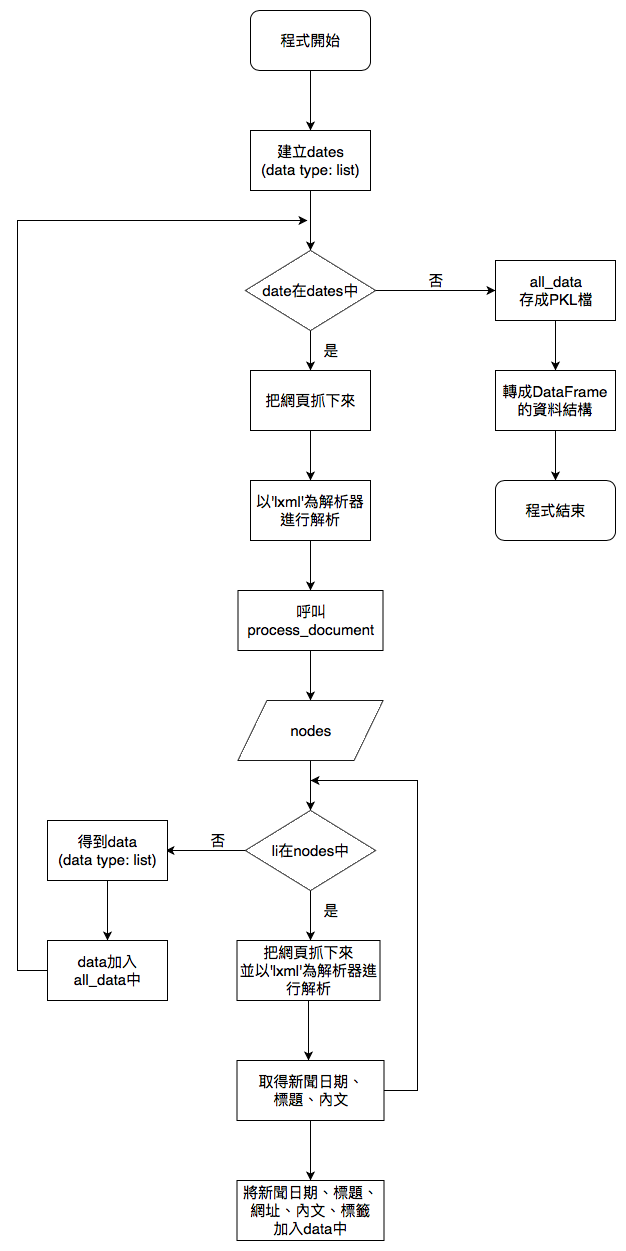

The diagram above was exported from draw.io. Its source (the exported page's mxGraphModel, read from the mxfile embedded in the PNG):
<mxGraphModel dx="918" dy="666" grid="1" gridSize="10" guides="1" tooltips="1" connect="1" arrows="1" fold="1" page="1" pageScale="1" pageWidth="827" pageHeight="1169" math="0" shadow="0">
  <root>
    <mxCell id="0" />
    <mxCell id="1" parent="0" />
    <mxCell id="Ebsbx8zHRZxCbYw2ZtQ--4" value="" style="edgeStyle=orthogonalEdgeStyle;rounded=0;orthogonalLoop=1;jettySize=auto;html=1;" edge="1" parent="1" source="Ebsbx8zHRZxCbYw2ZtQ--2">
      <mxGeometry relative="1" as="geometry">
        <mxPoint x="413" y="130" as="targetPoint" />
      </mxGeometry>
    </mxCell>
    <mxCell id="Ebsbx8zHRZxCbYw2ZtQ--2" value="&lt;font style=&quot;font-size: 15px&quot;&gt;程式開始&lt;/font&gt;" style="rounded=1;whiteSpace=wrap;html=1;" vertex="1" parent="1">
      <mxGeometry x="353" y="10" width="120" height="60" as="geometry" />
    </mxCell>
    <mxCell id="Ebsbx8zHRZxCbYw2ZtQ--8" value="" style="edgeStyle=orthogonalEdgeStyle;rounded=0;orthogonalLoop=1;jettySize=auto;html=1;entryX=0.5;entryY=0;entryDx=0;entryDy=0;" edge="1" parent="1" source="Ebsbx8zHRZxCbYw2ZtQ--5" target="Ebsbx8zHRZxCbYw2ZtQ--9">
      <mxGeometry relative="1" as="geometry">
        <mxPoint x="348" y="210" as="targetPoint" />
      </mxGeometry>
    </mxCell>
    <mxCell id="Ebsbx8zHRZxCbYw2ZtQ--5" value="&lt;font style=&quot;font-size: 15px&quot;&gt;建立dates&lt;br&gt;(data type: list)&lt;/font&gt;&lt;br&gt;" style="rounded=0;whiteSpace=wrap;html=1;" vertex="1" parent="1">
      <mxGeometry x="353" y="130" width="120" height="60" as="geometry" />
    </mxCell>
    <mxCell id="Ebsbx8zHRZxCbYw2ZtQ--11" value="" style="edgeStyle=orthogonalEdgeStyle;rounded=0;orthogonalLoop=1;jettySize=auto;html=1;" edge="1" parent="1" source="Ebsbx8zHRZxCbYw2ZtQ--9">
      <mxGeometry relative="1" as="geometry">
        <mxPoint x="413" y="370" as="targetPoint" />
      </mxGeometry>
    </mxCell>
    <mxCell id="Ebsbx8zHRZxCbYw2ZtQ--14" value="" style="edgeStyle=orthogonalEdgeStyle;rounded=0;orthogonalLoop=1;jettySize=auto;html=1;entryX=0;entryY=0.5;entryDx=0;entryDy=0;" edge="1" parent="1" source="Ebsbx8zHRZxCbYw2ZtQ--9" target="Ebsbx8zHRZxCbYw2ZtQ--13">
      <mxGeometry relative="1" as="geometry">
        <mxPoint x="608" y="290" as="targetPoint" />
      </mxGeometry>
    </mxCell>
    <mxCell id="Ebsbx8zHRZxCbYw2ZtQ--9" value="&lt;font style=&quot;font-size: 15px&quot;&gt;date在dates中&lt;/font&gt;" style="rhombus;whiteSpace=wrap;html=1;" vertex="1" parent="1">
      <mxGeometry x="348" y="250" width="130" height="80" as="geometry" />
    </mxCell>
    <mxCell id="Ebsbx8zHRZxCbYw2ZtQ--20" value="" style="edgeStyle=orthogonalEdgeStyle;rounded=0;orthogonalLoop=1;jettySize=auto;html=1;" edge="1" parent="1" source="Ebsbx8zHRZxCbYw2ZtQ--12" target="Ebsbx8zHRZxCbYw2ZtQ--19">
      <mxGeometry relative="1" as="geometry" />
    </mxCell>
    <mxCell id="Ebsbx8zHRZxCbYw2ZtQ--12" value="&lt;font style=&quot;font-size: 15px&quot;&gt;把網頁抓下來&lt;/font&gt;" style="rounded=0;whiteSpace=wrap;html=1;" vertex="1" parent="1">
      <mxGeometry x="353" y="370" width="120" height="60" as="geometry" />
    </mxCell>
    <mxCell id="Ebsbx8zHRZxCbYw2ZtQ--22" value="" style="edgeStyle=orthogonalEdgeStyle;rounded=0;orthogonalLoop=1;jettySize=auto;html=1;entryX=0.5;entryY=0;entryDx=0;entryDy=0;" edge="1" parent="1" source="Ebsbx8zHRZxCbYw2ZtQ--19" target="Ebsbx8zHRZxCbYw2ZtQ--21">
      <mxGeometry relative="1" as="geometry">
        <mxPoint x="98" y="400" as="targetPoint" />
      </mxGeometry>
    </mxCell>
    <mxCell id="Ebsbx8zHRZxCbYw2ZtQ--19" value="&lt;span&gt;&lt;font style=&quot;font-size: 15px&quot;&gt;以'lxml'為解析器進行解析&lt;/font&gt;&lt;/span&gt;&lt;br&gt;" style="rounded=0;whiteSpace=wrap;html=1;" vertex="1" parent="1">
      <mxGeometry x="353" y="480" width="120" height="60" as="geometry" />
    </mxCell>
    <mxCell id="Ebsbx8zHRZxCbYw2ZtQ--24" value="" style="edgeStyle=orthogonalEdgeStyle;rounded=0;orthogonalLoop=1;jettySize=auto;html=1;" edge="1" parent="1" source="Ebsbx8zHRZxCbYw2ZtQ--21" target="Ebsbx8zHRZxCbYw2ZtQ--25">
      <mxGeometry relative="1" as="geometry">
        <mxPoint x="25.5" y="480" as="targetPoint" />
      </mxGeometry>
    </mxCell>
    <mxCell id="Ebsbx8zHRZxCbYw2ZtQ--21" value="&lt;span style=&quot;font-size: 15px&quot;&gt;呼叫&lt;br&gt;process_document&lt;br&gt;&lt;/span&gt;" style="rounded=0;whiteSpace=wrap;html=1;" vertex="1" parent="1">
      <mxGeometry x="340.5" y="590" width="145" height="60" as="geometry" />
    </mxCell>
    <mxCell id="Ebsbx8zHRZxCbYw2ZtQ--16" value="" style="edgeStyle=orthogonalEdgeStyle;rounded=0;orthogonalLoop=1;jettySize=auto;html=1;entryX=0.5;entryY=0;entryDx=0;entryDy=0;exitX=0.5;exitY=1;exitDx=0;exitDy=0;" edge="1" parent="1" source="Ebsbx8zHRZxCbYw2ZtQ--13" target="Ebsbx8zHRZxCbYw2ZtQ--15">
      <mxGeometry relative="1" as="geometry">
        <mxPoint x="668" y="320" as="sourcePoint" />
        <mxPoint x="608" y="380" as="targetPoint" />
      </mxGeometry>
    </mxCell>
    <mxCell id="Ebsbx8zHRZxCbYw2ZtQ--13" value="&lt;font style=&quot;font-size: 15px&quot;&gt;all_data&lt;br&gt;存成PKL檔&lt;/font&gt;" style="rounded=0;whiteSpace=wrap;html=1;" vertex="1" parent="1">
      <mxGeometry x="598" y="260" width="120" height="60" as="geometry" />
    </mxCell>
    <mxCell id="Ebsbx8zHRZxCbYw2ZtQ--49" value="" style="edgeStyle=elbowEdgeStyle;rounded=0;orthogonalLoop=1;jettySize=auto;html=1;" edge="1" parent="1" source="Ebsbx8zHRZxCbYw2ZtQ--15" target="Ebsbx8zHRZxCbYw2ZtQ--48">
      <mxGeometry relative="1" as="geometry" />
    </mxCell>
    <mxCell id="Ebsbx8zHRZxCbYw2ZtQ--15" value="&lt;span style=&quot;font-size: 15px&quot;&gt;轉成DataFrame的資料結構&lt;/span&gt;" style="rounded=0;whiteSpace=wrap;html=1;" vertex="1" parent="1">
      <mxGeometry x="598" y="370" width="120" height="60" as="geometry" />
    </mxCell>
    <mxCell id="Ebsbx8zHRZxCbYw2ZtQ--17" value="&lt;font style=&quot;font-size: 15px&quot;&gt;否&lt;/font&gt;" style="text;html=1;strokeColor=none;fillColor=none;align=center;verticalAlign=middle;whiteSpace=wrap;rounded=0;" vertex="1" parent="1">
      <mxGeometry x="518" y="270" width="40" height="20" as="geometry" />
    </mxCell>
    <mxCell id="Ebsbx8zHRZxCbYw2ZtQ--18" value="&lt;span style=&quot;font-size: 15px&quot;&gt;是&lt;/span&gt;" style="text;html=1;strokeColor=none;fillColor=none;align=center;verticalAlign=middle;whiteSpace=wrap;rounded=0;" vertex="1" parent="1">
      <mxGeometry x="413" y="340" width="40" height="20" as="geometry" />
    </mxCell>
    <mxCell id="Ebsbx8zHRZxCbYw2ZtQ--27" value="" style="edgeStyle=orthogonalEdgeStyle;rounded=0;orthogonalLoop=1;jettySize=auto;html=1;entryX=0.5;entryY=0;entryDx=0;entryDy=0;" edge="1" parent="1" source="Ebsbx8zHRZxCbYw2ZtQ--25" target="Ebsbx8zHRZxCbYw2ZtQ--28">
      <mxGeometry relative="1" as="geometry">
        <mxPoint x="246" y="730" as="targetPoint" />
      </mxGeometry>
    </mxCell>
    <mxCell id="Ebsbx8zHRZxCbYw2ZtQ--25" value="&lt;font style=&quot;font-size: 15px&quot;&gt;nodes&lt;/font&gt;" style="shape=parallelogram;perimeter=parallelogramPerimeter;whiteSpace=wrap;html=1;" vertex="1" parent="1">
      <mxGeometry x="340.5" y="700" width="145" height="60" as="geometry" />
    </mxCell>
    <mxCell id="Ebsbx8zHRZxCbYw2ZtQ--34" value="" style="edgeStyle=orthogonalEdgeStyle;rounded=0;orthogonalLoop=1;jettySize=auto;html=1;" edge="1" parent="1" source="Ebsbx8zHRZxCbYw2ZtQ--28">
      <mxGeometry relative="1" as="geometry">
        <mxPoint x="268" y="850" as="targetPoint" />
      </mxGeometry>
    </mxCell>
    <mxCell id="Ebsbx8zHRZxCbYw2ZtQ--42" value="" style="edgeStyle=elbowEdgeStyle;rounded=0;orthogonalLoop=1;jettySize=auto;html=1;" edge="1" parent="1" source="Ebsbx8zHRZxCbYw2ZtQ--28" target="Ebsbx8zHRZxCbYw2ZtQ--41">
      <mxGeometry relative="1" as="geometry" />
    </mxCell>
    <mxCell id="Ebsbx8zHRZxCbYw2ZtQ--28" value="&lt;font style=&quot;font-size: 15px&quot;&gt;li在nodes中&lt;/font&gt;" style="rhombus;whiteSpace=wrap;html=1;" vertex="1" parent="1">
      <mxGeometry x="348" y="810" width="130" height="80" as="geometry" />
    </mxCell>
    <mxCell id="Ebsbx8zHRZxCbYw2ZtQ--38" value="" style="edgeStyle=orthogonalEdgeStyle;rounded=0;orthogonalLoop=1;jettySize=auto;html=1;" edge="1" parent="1" source="Ebsbx8zHRZxCbYw2ZtQ--35" target="Ebsbx8zHRZxCbYw2ZtQ--37">
      <mxGeometry relative="1" as="geometry" />
    </mxCell>
    <mxCell id="Ebsbx8zHRZxCbYw2ZtQ--35" value="&lt;font style=&quot;font-size: 15px&quot;&gt;得到data&lt;br&gt;(data type: list)&lt;br&gt;&lt;/font&gt;" style="rounded=0;whiteSpace=wrap;html=1;" vertex="1" parent="1">
      <mxGeometry x="150" y="820" width="120" height="60" as="geometry" />
    </mxCell>
    <mxCell id="Ebsbx8zHRZxCbYw2ZtQ--40" value="" style="edgeStyle=elbowEdgeStyle;rounded=0;orthogonalLoop=1;jettySize=auto;html=1;" edge="1" parent="1" source="Ebsbx8zHRZxCbYw2ZtQ--37">
      <mxGeometry relative="1" as="geometry">
        <mxPoint x="410" y="220" as="targetPoint" />
        <Array as="points">
          <mxPoint x="120" y="600" />
        </Array>
      </mxGeometry>
    </mxCell>
    <mxCell id="Ebsbx8zHRZxCbYw2ZtQ--37" value="&lt;font style=&quot;font-size: 15px&quot;&gt;data加入&lt;br&gt;all_data中&lt;/font&gt;" style="rounded=0;whiteSpace=wrap;html=1;" vertex="1" parent="1">
      <mxGeometry x="150" y="940" width="120" height="60" as="geometry" />
    </mxCell>
    <mxCell id="Ebsbx8zHRZxCbYw2ZtQ--36" value="&lt;font style=&quot;font-size: 15px&quot;&gt;否&lt;/font&gt;" style="text;html=1;strokeColor=none;fillColor=none;align=center;verticalAlign=middle;whiteSpace=wrap;rounded=0;" vertex="1" parent="1">
      <mxGeometry x="300.5" y="830" width="40" height="20" as="geometry" />
    </mxCell>
    <mxCell id="Ebsbx8zHRZxCbYw2ZtQ--45" value="" style="edgeStyle=elbowEdgeStyle;rounded=0;orthogonalLoop=1;jettySize=auto;html=1;" edge="1" parent="1" source="Ebsbx8zHRZxCbYw2ZtQ--41" target="Ebsbx8zHRZxCbYw2ZtQ--44">
      <mxGeometry relative="1" as="geometry" />
    </mxCell>
    <mxCell id="Ebsbx8zHRZxCbYw2ZtQ--41" value="&lt;font style=&quot;font-size: 15px&quot;&gt;把網頁抓下來&lt;br&gt;並&lt;span&gt;以'lxml'為解析器進行解析&lt;/span&gt;&lt;/font&gt;" style="rounded=0;whiteSpace=wrap;html=1;" vertex="1" parent="1">
      <mxGeometry x="339.5" y="940" width="143" height="60" as="geometry" />
    </mxCell>
    <mxCell id="Ebsbx8zHRZxCbYw2ZtQ--47" value="" style="edgeStyle=elbowEdgeStyle;rounded=0;orthogonalLoop=1;jettySize=auto;html=1;" edge="1" parent="1" source="Ebsbx8zHRZxCbYw2ZtQ--44">
      <mxGeometry relative="1" as="geometry">
        <mxPoint x="413" y="780" as="targetPoint" />
        <Array as="points">
          <mxPoint x="520" y="950" />
        </Array>
      </mxGeometry>
    </mxCell>
    <mxCell id="Ebsbx8zHRZxCbYw2ZtQ--51" value="" style="edgeStyle=elbowEdgeStyle;rounded=0;orthogonalLoop=1;jettySize=auto;html=1;" edge="1" parent="1" source="Ebsbx8zHRZxCbYw2ZtQ--44" target="Ebsbx8zHRZxCbYw2ZtQ--50">
      <mxGeometry relative="1" as="geometry" />
    </mxCell>
    <mxCell id="Ebsbx8zHRZxCbYw2ZtQ--44" value="&lt;span&gt;&lt;font style=&quot;font-size: 15px&quot;&gt;取得新聞日期、&lt;br&gt;標題、內文&lt;/font&gt;&lt;/span&gt;&lt;br&gt;" style="rounded=0;whiteSpace=wrap;html=1;" vertex="1" parent="1">
      <mxGeometry x="339.5" y="1060" width="147" height="60" as="geometry" />
    </mxCell>
    <mxCell id="Ebsbx8zHRZxCbYw2ZtQ--50" value="&lt;span style=&quot;font-size: 15px&quot;&gt;將新聞日期、標題、網址、內文、標籤&lt;br&gt;加入data中&lt;/span&gt;" style="rounded=0;whiteSpace=wrap;html=1;" vertex="1" parent="1">
      <mxGeometry x="339.5" y="1180" width="147" height="60" as="geometry" />
    </mxCell>
    <mxCell id="Ebsbx8zHRZxCbYw2ZtQ--43" value="&lt;span style=&quot;font-size: 15px&quot;&gt;是&lt;/span&gt;" style="text;html=1;strokeColor=none;fillColor=none;align=center;verticalAlign=middle;whiteSpace=wrap;rounded=0;" vertex="1" parent="1">
      <mxGeometry x="413" y="900" width="40" height="20" as="geometry" />
    </mxCell>
    <mxCell id="Ebsbx8zHRZxCbYw2ZtQ--48" value="&lt;font style=&quot;font-size: 15px&quot;&gt;程式結束&lt;/font&gt;" style="rounded=1;whiteSpace=wrap;html=1;" vertex="1" parent="1">
      <mxGeometry x="598" y="480" width="120" height="60" as="geometry" />
    </mxCell>
  </root>
</mxGraphModel>